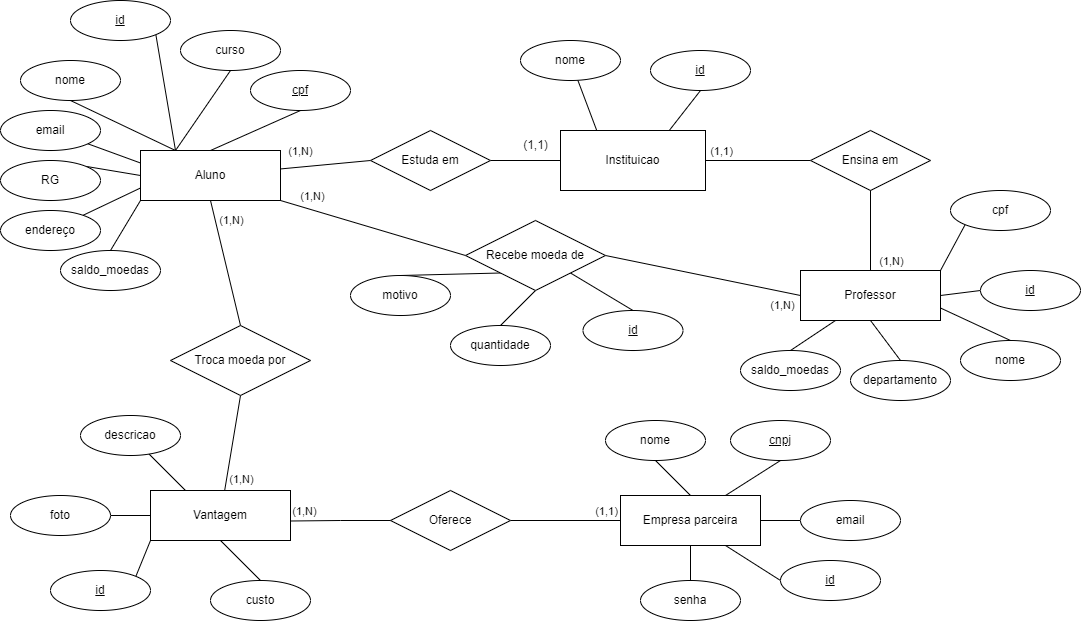

The diagram above was exported from draw.io. Its source (the exported page's mxGraphModel, read from the mxfile embedded in the PNG):
<mxGraphModel dx="1558" dy="563" grid="1" gridSize="10" guides="1" tooltips="1" connect="1" arrows="1" fold="1" page="1" pageScale="1" pageWidth="850" pageHeight="1100" math="0" shadow="0" extFonts="Permanent Marker^https://fonts.googleapis.com/css?family=Permanent+Marker">
  <root>
    <mxCell id="0" />
    <mxCell id="1" parent="0" />
    <mxCell id="44" style="edgeStyle=none;html=1;exitX=0.25;exitY=0;exitDx=0;exitDy=0;endArrow=none;endFill=0;" edge="1" parent="1" source="TQuGSjej6_T-O5j_Xf0E-1" target="TQuGSjej6_T-O5j_Xf0E-3">
      <mxGeometry relative="1" as="geometry" />
    </mxCell>
    <mxCell id="46" style="edgeStyle=none;html=1;exitX=0.75;exitY=0;exitDx=0;exitDy=0;entryX=0.5;entryY=1;entryDx=0;entryDy=0;endArrow=none;endFill=0;" edge="1" parent="1" source="TQuGSjej6_T-O5j_Xf0E-1" target="45">
      <mxGeometry relative="1" as="geometry" />
    </mxCell>
    <mxCell id="TQuGSjej6_T-O5j_Xf0E-1" value="Instituicao" style="whiteSpace=wrap;html=1;align=center;" parent="1" vertex="1">
      <mxGeometry x="330" y="280" width="145" height="60" as="geometry" />
    </mxCell>
    <mxCell id="TQuGSjej6_T-O5j_Xf0E-3" value="nome" style="ellipse;whiteSpace=wrap;html=1;align=center;" parent="1" vertex="1">
      <mxGeometry x="290" y="190" width="100" height="40" as="geometry" />
    </mxCell>
    <mxCell id="TQuGSjej6_T-O5j_Xf0E-10" style="rounded=0;orthogonalLoop=1;jettySize=auto;html=1;entryX=0;entryY=0.5;entryDx=0;entryDy=0;endArrow=none;endFill=0;" parent="1" source="TQuGSjej6_T-O5j_Xf0E-5" target="TQuGSjej6_T-O5j_Xf0E-7" edge="1">
      <mxGeometry relative="1" as="geometry" />
    </mxCell>
    <mxCell id="33" value="(1,N)" style="edgeLabel;html=1;align=center;verticalAlign=middle;resizable=0;points=[];" parent="TQuGSjej6_T-O5j_Xf0E-10" vertex="1" connectable="0">
      <mxGeometry x="-0.7563" relative="1" as="geometry">
        <mxPoint x="9" y="-17" as="offset" />
      </mxGeometry>
    </mxCell>
    <mxCell id="2" style="edgeStyle=none;html=1;exitX=0.25;exitY=0;exitDx=0;exitDy=0;entryX=0.5;entryY=1;entryDx=0;entryDy=0;endArrow=none;endFill=0;" parent="1" source="TQuGSjej6_T-O5j_Xf0E-5" target="TQuGSjej6_T-O5j_Xf0E-12" edge="1">
      <mxGeometry relative="1" as="geometry" />
    </mxCell>
    <mxCell id="3" style="edgeStyle=none;html=1;exitX=0.5;exitY=0;exitDx=0;exitDy=0;entryX=0.5;entryY=1;entryDx=0;entryDy=0;endArrow=none;endFill=0;" parent="1" source="TQuGSjej6_T-O5j_Xf0E-5" target="TQuGSjej6_T-O5j_Xf0E-24" edge="1">
      <mxGeometry relative="1" as="geometry" />
    </mxCell>
    <mxCell id="4" style="edgeStyle=none;html=1;exitX=0;exitY=0.25;exitDx=0;exitDy=0;endArrow=none;endFill=0;" parent="1" source="TQuGSjej6_T-O5j_Xf0E-5" target="TQuGSjej6_T-O5j_Xf0E-13" edge="1">
      <mxGeometry relative="1" as="geometry" />
    </mxCell>
    <mxCell id="6" style="edgeStyle=none;html=1;exitX=0;exitY=0.5;exitDx=0;exitDy=0;entryX=1;entryY=0;entryDx=0;entryDy=0;endArrow=none;endFill=0;" parent="1" source="TQuGSjej6_T-O5j_Xf0E-5" target="TQuGSjej6_T-O5j_Xf0E-15" edge="1">
      <mxGeometry relative="1" as="geometry" />
    </mxCell>
    <mxCell id="7" style="edgeStyle=none;html=1;exitX=0;exitY=0.75;exitDx=0;exitDy=0;endArrow=none;endFill=0;" parent="1" source="TQuGSjej6_T-O5j_Xf0E-5" target="TQuGSjej6_T-O5j_Xf0E-16" edge="1">
      <mxGeometry relative="1" as="geometry" />
    </mxCell>
    <mxCell id="26" style="edgeStyle=none;html=1;exitX=0;exitY=1;exitDx=0;exitDy=0;entryX=0.5;entryY=0;entryDx=0;entryDy=0;endArrow=none;endFill=0;" parent="1" source="TQuGSjej6_T-O5j_Xf0E-5" target="TQuGSjej6_T-O5j_Xf0E-37" edge="1">
      <mxGeometry relative="1" as="geometry" />
    </mxCell>
    <mxCell id="27" style="edgeStyle=none;html=1;exitX=0.5;exitY=1;exitDx=0;exitDy=0;entryX=0.5;entryY=0;entryDx=0;entryDy=0;endArrow=none;endFill=0;" parent="1" source="TQuGSjej6_T-O5j_Xf0E-5" target="TQuGSjej6_T-O5j_Xf0E-60" edge="1">
      <mxGeometry relative="1" as="geometry" />
    </mxCell>
    <mxCell id="32" value="(1,N)" style="edgeLabel;html=1;align=center;verticalAlign=middle;resizable=0;points=[];" parent="27" vertex="1" connectable="0">
      <mxGeometry x="-0.7642" y="3" relative="1" as="geometry">
        <mxPoint x="14" y="6" as="offset" />
      </mxGeometry>
    </mxCell>
    <mxCell id="28" style="edgeStyle=none;html=1;exitX=1;exitY=1;exitDx=0;exitDy=0;entryX=0;entryY=0.5;entryDx=0;entryDy=0;endArrow=none;endFill=0;" parent="1" source="TQuGSjej6_T-O5j_Xf0E-5" target="TQuGSjej6_T-O5j_Xf0E-53" edge="1">
      <mxGeometry relative="1" as="geometry" />
    </mxCell>
    <mxCell id="39" value="(1,N)" style="edgeLabel;html=1;align=center;verticalAlign=middle;resizable=0;points=[];" parent="28" vertex="1" connectable="0">
      <mxGeometry x="-0.8677" y="1" relative="1" as="geometry">
        <mxPoint x="19" y="-7" as="offset" />
      </mxGeometry>
    </mxCell>
    <mxCell id="47" style="edgeStyle=none;html=1;exitX=0.25;exitY=0;exitDx=0;exitDy=0;entryX=0.5;entryY=1;entryDx=0;entryDy=0;endArrow=none;endFill=0;" edge="1" parent="1" source="TQuGSjej6_T-O5j_Xf0E-5" target="TQuGSjej6_T-O5j_Xf0E-17">
      <mxGeometry relative="1" as="geometry" />
    </mxCell>
    <mxCell id="49" style="edgeStyle=none;html=1;exitX=0.25;exitY=0;exitDx=0;exitDy=0;entryX=1;entryY=1;entryDx=0;entryDy=0;endArrow=none;endFill=0;" edge="1" parent="1" source="TQuGSjej6_T-O5j_Xf0E-5" target="48">
      <mxGeometry relative="1" as="geometry" />
    </mxCell>
    <mxCell id="TQuGSjej6_T-O5j_Xf0E-5" value="Aluno" style="whiteSpace=wrap;html=1;align=center;" parent="1" vertex="1">
      <mxGeometry x="-90" y="300" width="140" height="50" as="geometry" />
    </mxCell>
    <mxCell id="TQuGSjej6_T-O5j_Xf0E-11" style="edgeStyle=orthogonalEdgeStyle;rounded=0;orthogonalLoop=1;jettySize=auto;html=1;entryX=0;entryY=0.5;entryDx=0;entryDy=0;endArrow=none;endFill=0;" parent="1" source="TQuGSjej6_T-O5j_Xf0E-7" target="TQuGSjej6_T-O5j_Xf0E-1" edge="1">
      <mxGeometry relative="1" as="geometry" />
    </mxCell>
    <mxCell id="TQuGSjej6_T-O5j_Xf0E-7" value="Estuda em" style="shape=rhombus;perimeter=rhombusPerimeter;whiteSpace=wrap;html=1;align=center;" parent="1" vertex="1">
      <mxGeometry x="140" y="280" width="120" height="60" as="geometry" />
    </mxCell>
    <mxCell id="TQuGSjej6_T-O5j_Xf0E-12" value="nome" style="ellipse;whiteSpace=wrap;html=1;align=center;" parent="1" vertex="1">
      <mxGeometry x="-210" y="210" width="100" height="40" as="geometry" />
    </mxCell>
    <mxCell id="TQuGSjej6_T-O5j_Xf0E-13" value="email" style="ellipse;whiteSpace=wrap;html=1;align=center;" parent="1" vertex="1">
      <mxGeometry x="-230" y="260" width="100" height="40" as="geometry" />
    </mxCell>
    <mxCell id="TQuGSjej6_T-O5j_Xf0E-15" value="RG" style="ellipse;whiteSpace=wrap;html=1;align=center;" parent="1" vertex="1">
      <mxGeometry x="-230" y="310" width="100" height="40" as="geometry" />
    </mxCell>
    <mxCell id="TQuGSjej6_T-O5j_Xf0E-16" value="endereço" style="ellipse;whiteSpace=wrap;html=1;align=center;" parent="1" vertex="1">
      <mxGeometry x="-230" y="360" width="100" height="40" as="geometry" />
    </mxCell>
    <mxCell id="TQuGSjej6_T-O5j_Xf0E-17" value="curso" style="ellipse;whiteSpace=wrap;html=1;align=center;" parent="1" vertex="1">
      <mxGeometry x="-50" y="180" width="100" height="40" as="geometry" />
    </mxCell>
    <mxCell id="TQuGSjej6_T-O5j_Xf0E-24" value="cpf" style="ellipse;whiteSpace=wrap;html=1;align=center;fontStyle=4;" parent="1" vertex="1">
      <mxGeometry x="20" y="220" width="100" height="40" as="geometry" />
    </mxCell>
    <mxCell id="TQuGSjej6_T-O5j_Xf0E-28" style="edgeStyle=orthogonalEdgeStyle;rounded=0;orthogonalLoop=1;jettySize=auto;html=1;entryX=1;entryY=0.5;entryDx=0;entryDy=0;endArrow=none;endFill=0;" parent="1" source="TQuGSjej6_T-O5j_Xf0E-25" target="TQuGSjej6_T-O5j_Xf0E-1" edge="1">
      <mxGeometry relative="1" as="geometry" />
    </mxCell>
    <mxCell id="37" value="(1,1)" style="edgeLabel;html=1;align=center;verticalAlign=middle;resizable=0;points=[];" parent="TQuGSjej6_T-O5j_Xf0E-28" vertex="1" connectable="0">
      <mxGeometry x="0.7108" y="-1" relative="1" as="geometry">
        <mxPoint y="-9" as="offset" />
      </mxGeometry>
    </mxCell>
    <mxCell id="TQuGSjej6_T-O5j_Xf0E-25" value="Ensina em" style="shape=rhombus;perimeter=rhombusPerimeter;whiteSpace=wrap;html=1;align=center;" parent="1" vertex="1">
      <mxGeometry x="580" y="280" width="120" height="60" as="geometry" />
    </mxCell>
    <mxCell id="TQuGSjej6_T-O5j_Xf0E-27" style="edgeStyle=orthogonalEdgeStyle;rounded=0;orthogonalLoop=1;jettySize=auto;html=1;entryX=0.5;entryY=1;entryDx=0;entryDy=0;endArrow=none;endFill=0;" parent="1" source="TQuGSjej6_T-O5j_Xf0E-26" target="TQuGSjej6_T-O5j_Xf0E-25" edge="1">
      <mxGeometry relative="1" as="geometry" />
    </mxCell>
    <mxCell id="36" value="(1,N)" style="edgeLabel;html=1;align=center;verticalAlign=middle;resizable=0;points=[];" parent="TQuGSjej6_T-O5j_Xf0E-27" vertex="1" connectable="0">
      <mxGeometry x="-0.6565" y="-1" relative="1" as="geometry">
        <mxPoint x="19" y="4" as="offset" />
      </mxGeometry>
    </mxCell>
    <mxCell id="21" style="edgeStyle=none;html=1;exitX=0.25;exitY=1;exitDx=0;exitDy=0;entryX=0.5;entryY=0;entryDx=0;entryDy=0;endArrow=none;endFill=0;" parent="1" source="TQuGSjej6_T-O5j_Xf0E-26" target="TQuGSjej6_T-O5j_Xf0E-40" edge="1">
      <mxGeometry relative="1" as="geometry" />
    </mxCell>
    <mxCell id="22" style="edgeStyle=none;html=1;exitX=0.5;exitY=1;exitDx=0;exitDy=0;entryX=0.5;entryY=0;entryDx=0;entryDy=0;endArrow=none;endFill=0;" parent="1" source="TQuGSjej6_T-O5j_Xf0E-26" target="TQuGSjej6_T-O5j_Xf0E-32" edge="1">
      <mxGeometry relative="1" as="geometry" />
    </mxCell>
    <mxCell id="23" style="edgeStyle=none;html=1;exitX=1;exitY=0.75;exitDx=0;exitDy=0;entryX=0.5;entryY=0;entryDx=0;entryDy=0;endArrow=none;endFill=0;" parent="1" source="TQuGSjej6_T-O5j_Xf0E-26" target="TQuGSjej6_T-O5j_Xf0E-29" edge="1">
      <mxGeometry relative="1" as="geometry" />
    </mxCell>
    <mxCell id="24" style="edgeStyle=none;html=1;exitX=1;exitY=0.5;exitDx=0;exitDy=0;entryX=0;entryY=0.5;entryDx=0;entryDy=0;endArrow=none;endFill=0;" parent="1" source="TQuGSjej6_T-O5j_Xf0E-26" target="TQuGSjej6_T-O5j_Xf0E-30" edge="1">
      <mxGeometry relative="1" as="geometry" />
    </mxCell>
    <mxCell id="53" style="edgeStyle=none;html=1;exitX=1;exitY=0;exitDx=0;exitDy=0;entryX=0;entryY=1;entryDx=0;entryDy=0;endArrow=none;endFill=0;" edge="1" parent="1" source="TQuGSjej6_T-O5j_Xf0E-26" target="52">
      <mxGeometry relative="1" as="geometry" />
    </mxCell>
    <mxCell id="TQuGSjej6_T-O5j_Xf0E-26" value="Professor" style="whiteSpace=wrap;html=1;align=center;" parent="1" vertex="1">
      <mxGeometry x="570" y="420" width="140" height="50" as="geometry" />
    </mxCell>
    <mxCell id="TQuGSjej6_T-O5j_Xf0E-29" value="nome" style="ellipse;whiteSpace=wrap;html=1;align=center;" parent="1" vertex="1">
      <mxGeometry x="730" y="490" width="100" height="40" as="geometry" />
    </mxCell>
    <mxCell id="TQuGSjej6_T-O5j_Xf0E-30" value="id" style="ellipse;whiteSpace=wrap;html=1;align=center;fontStyle=4;" parent="1" vertex="1">
      <mxGeometry x="750" y="420" width="100" height="40" as="geometry" />
    </mxCell>
    <mxCell id="TQuGSjej6_T-O5j_Xf0E-32" value="departamento" style="ellipse;whiteSpace=wrap;html=1;align=center;" parent="1" vertex="1">
      <mxGeometry x="620" y="510" width="100" height="40" as="geometry" />
    </mxCell>
    <mxCell id="TQuGSjej6_T-O5j_Xf0E-37" value="saldo_moedas" style="ellipse;whiteSpace=wrap;html=1;align=center;" parent="1" vertex="1">
      <mxGeometry x="-170" y="400" width="100" height="40" as="geometry" />
    </mxCell>
    <mxCell id="TQuGSjej6_T-O5j_Xf0E-40" value="saldo_moedas" style="ellipse;whiteSpace=wrap;html=1;align=center;" parent="1" vertex="1">
      <mxGeometry x="510" y="500" width="100" height="40" as="geometry" />
    </mxCell>
    <mxCell id="15" style="edgeStyle=none;html=1;exitX=0.25;exitY=0;exitDx=0;exitDy=0;endArrow=none;endFill=0;" parent="1" source="TQuGSjej6_T-O5j_Xf0E-51" target="TQuGSjej6_T-O5j_Xf0E-63" edge="1">
      <mxGeometry relative="1" as="geometry" />
    </mxCell>
    <mxCell id="16" style="edgeStyle=none;html=1;exitX=0;exitY=0.5;exitDx=0;exitDy=0;entryX=1;entryY=0.5;entryDx=0;entryDy=0;endArrow=none;endFill=0;" parent="1" source="TQuGSjej6_T-O5j_Xf0E-51" target="TQuGSjej6_T-O5j_Xf0E-64" edge="1">
      <mxGeometry relative="1" as="geometry" />
    </mxCell>
    <mxCell id="17" style="edgeStyle=none;html=1;exitX=0.5;exitY=1;exitDx=0;exitDy=0;entryX=0.5;entryY=0;entryDx=0;entryDy=0;endArrow=none;endFill=0;" parent="1" source="TQuGSjej6_T-O5j_Xf0E-51" target="TQuGSjej6_T-O5j_Xf0E-65" edge="1">
      <mxGeometry relative="1" as="geometry" />
    </mxCell>
    <mxCell id="43" style="edgeStyle=none;html=1;exitX=0;exitY=1;exitDx=0;exitDy=0;entryX=1;entryY=0;entryDx=0;entryDy=0;endArrow=none;endFill=0;" parent="1" source="TQuGSjej6_T-O5j_Xf0E-51" target="41" edge="1">
      <mxGeometry relative="1" as="geometry" />
    </mxCell>
    <mxCell id="TQuGSjej6_T-O5j_Xf0E-51" value="Vantagem" style="whiteSpace=wrap;html=1;align=center;" parent="1" vertex="1">
      <mxGeometry x="-80" y="640" width="140" height="50" as="geometry" />
    </mxCell>
    <mxCell id="20" style="edgeStyle=none;html=1;exitX=1;exitY=0.5;exitDx=0;exitDy=0;entryX=0;entryY=0.5;entryDx=0;entryDy=0;endArrow=none;endFill=0;" parent="1" source="TQuGSjej6_T-O5j_Xf0E-53" target="TQuGSjej6_T-O5j_Xf0E-26" edge="1">
      <mxGeometry relative="1" as="geometry" />
    </mxCell>
    <mxCell id="40" value="(1,N)" style="edgeLabel;html=1;align=center;verticalAlign=middle;resizable=0;points=[];" parent="20" vertex="1" connectable="0">
      <mxGeometry x="0.8406" y="-1" relative="1" as="geometry">
        <mxPoint x="-3" y="12" as="offset" />
      </mxGeometry>
    </mxCell>
    <mxCell id="55" style="edgeStyle=none;html=1;exitX=0;exitY=1;exitDx=0;exitDy=0;entryX=0.5;entryY=0;entryDx=0;entryDy=0;endArrow=none;endFill=0;" edge="1" parent="1" source="TQuGSjej6_T-O5j_Xf0E-53" target="54">
      <mxGeometry relative="1" as="geometry" />
    </mxCell>
    <mxCell id="57" style="edgeStyle=none;html=1;exitX=0.5;exitY=1;exitDx=0;exitDy=0;entryX=0.5;entryY=0;entryDx=0;entryDy=0;endArrow=none;endFill=0;" edge="1" parent="1" source="TQuGSjej6_T-O5j_Xf0E-53" target="56">
      <mxGeometry relative="1" as="geometry" />
    </mxCell>
    <mxCell id="59" style="edgeStyle=none;html=1;exitX=1;exitY=1;exitDx=0;exitDy=0;entryX=0.5;entryY=0;entryDx=0;entryDy=0;endArrow=none;endFill=0;" edge="1" parent="1" source="TQuGSjej6_T-O5j_Xf0E-53" target="58">
      <mxGeometry relative="1" as="geometry" />
    </mxCell>
    <mxCell id="TQuGSjej6_T-O5j_Xf0E-53" value="Recebe moeda de" style="shape=rhombus;perimeter=rhombusPerimeter;whiteSpace=wrap;html=1;align=center;" parent="1" vertex="1">
      <mxGeometry x="235" y="370" width="140" height="70" as="geometry" />
    </mxCell>
    <mxCell id="14" style="edgeStyle=none;html=1;exitX=0.5;exitY=1;exitDx=0;exitDy=0;endArrow=none;endFill=0;" parent="1" source="TQuGSjej6_T-O5j_Xf0E-60" target="TQuGSjej6_T-O5j_Xf0E-51" edge="1">
      <mxGeometry relative="1" as="geometry" />
    </mxCell>
    <mxCell id="31" value="(1,N)" style="edgeLabel;html=1;align=center;verticalAlign=middle;resizable=0;points=[];" parent="14" vertex="1" connectable="0">
      <mxGeometry x="0.7722" y="-1" relative="1" as="geometry">
        <mxPoint x="15" as="offset" />
      </mxGeometry>
    </mxCell>
    <mxCell id="TQuGSjej6_T-O5j_Xf0E-60" value="Troca moeda por" style="shape=rhombus;perimeter=rhombusPerimeter;whiteSpace=wrap;html=1;align=center;" parent="1" vertex="1">
      <mxGeometry x="-60" y="475" width="140" height="70" as="geometry" />
    </mxCell>
    <mxCell id="TQuGSjej6_T-O5j_Xf0E-63" value="descricao" style="ellipse;whiteSpace=wrap;html=1;align=center;" parent="1" vertex="1">
      <mxGeometry x="-150" y="565" width="100" height="40" as="geometry" />
    </mxCell>
    <mxCell id="TQuGSjej6_T-O5j_Xf0E-64" value="foto" style="ellipse;whiteSpace=wrap;html=1;align=center;" parent="1" vertex="1">
      <mxGeometry x="-220" y="645" width="100" height="40" as="geometry" />
    </mxCell>
    <mxCell id="TQuGSjej6_T-O5j_Xf0E-65" value="custo" style="ellipse;whiteSpace=wrap;html=1;align=center;" parent="1" vertex="1">
      <mxGeometry x="-20" y="730" width="100" height="40" as="geometry" />
    </mxCell>
    <mxCell id="TQuGSjej6_T-O5j_Xf0E-74" style="edgeStyle=orthogonalEdgeStyle;rounded=0;orthogonalLoop=1;jettySize=auto;html=1;entryX=1;entryY=0.5;entryDx=0;entryDy=0;endArrow=none;endFill=0;" parent="1" source="TQuGSjej6_T-O5j_Xf0E-72" target="TQuGSjej6_T-O5j_Xf0E-73" edge="1">
      <mxGeometry relative="1" as="geometry" />
    </mxCell>
    <mxCell id="29" value="(1,1)" style="edgeLabel;html=1;align=center;verticalAlign=middle;resizable=0;points=[];" parent="TQuGSjej6_T-O5j_Xf0E-74" vertex="1" connectable="0">
      <mxGeometry x="-0.7899" y="-2" relative="1" as="geometry">
        <mxPoint x="-3" y="-8" as="offset" />
      </mxGeometry>
    </mxCell>
    <mxCell id="TQuGSjej6_T-O5j_Xf0E-82" style="edgeStyle=orthogonalEdgeStyle;rounded=0;orthogonalLoop=1;jettySize=auto;html=1;entryX=0;entryY=0.5;entryDx=0;entryDy=0;endArrow=none;endFill=0;" parent="1" source="TQuGSjej6_T-O5j_Xf0E-72" target="TQuGSjej6_T-O5j_Xf0E-79" edge="1">
      <mxGeometry relative="1" as="geometry" />
    </mxCell>
    <mxCell id="TQuGSjej6_T-O5j_Xf0E-84" style="edgeStyle=orthogonalEdgeStyle;rounded=0;orthogonalLoop=1;jettySize=auto;html=1;entryX=0.5;entryY=0;entryDx=0;entryDy=0;endArrow=none;endFill=0;" parent="1" source="TQuGSjej6_T-O5j_Xf0E-72" target="TQuGSjej6_T-O5j_Xf0E-80" edge="1">
      <mxGeometry relative="1" as="geometry" />
    </mxCell>
    <mxCell id="18" style="edgeStyle=none;html=1;exitX=0.75;exitY=0;exitDx=0;exitDy=0;entryX=0.5;entryY=1;entryDx=0;entryDy=0;endArrow=none;endFill=0;" parent="1" source="TQuGSjej6_T-O5j_Xf0E-72" target="TQuGSjej6_T-O5j_Xf0E-78" edge="1">
      <mxGeometry relative="1" as="geometry" />
    </mxCell>
    <mxCell id="19" style="edgeStyle=none;html=1;exitX=0.5;exitY=0;exitDx=0;exitDy=0;entryX=0.5;entryY=1;entryDx=0;entryDy=0;endArrow=none;endFill=0;" parent="1" source="TQuGSjej6_T-O5j_Xf0E-72" target="TQuGSjej6_T-O5j_Xf0E-76" edge="1">
      <mxGeometry relative="1" as="geometry" />
    </mxCell>
    <mxCell id="51" style="edgeStyle=none;html=1;exitX=0.75;exitY=1;exitDx=0;exitDy=0;entryX=0;entryY=0.5;entryDx=0;entryDy=0;endArrow=none;endFill=0;" edge="1" parent="1" source="TQuGSjej6_T-O5j_Xf0E-72" target="50">
      <mxGeometry relative="1" as="geometry" />
    </mxCell>
    <mxCell id="TQuGSjej6_T-O5j_Xf0E-72" value="Empresa parceira" style="whiteSpace=wrap;html=1;align=center;" parent="1" vertex="1">
      <mxGeometry x="390" y="645" width="140" height="50" as="geometry" />
    </mxCell>
    <mxCell id="TQuGSjej6_T-O5j_Xf0E-73" value="Oferece" style="shape=rhombus;perimeter=rhombusPerimeter;whiteSpace=wrap;html=1;align=center;" parent="1" vertex="1">
      <mxGeometry x="160" y="640" width="120" height="60" as="geometry" />
    </mxCell>
    <mxCell id="TQuGSjej6_T-O5j_Xf0E-75" style="edgeStyle=orthogonalEdgeStyle;rounded=0;orthogonalLoop=1;jettySize=auto;html=1;entryX=1;entryY=0.61;entryDx=0;entryDy=0;entryPerimeter=0;endArrow=none;endFill=0;" parent="1" source="TQuGSjej6_T-O5j_Xf0E-73" target="TQuGSjej6_T-O5j_Xf0E-51" edge="1">
      <mxGeometry relative="1" as="geometry" />
    </mxCell>
    <mxCell id="30" value="(1,N)" style="edgeLabel;html=1;align=center;verticalAlign=middle;resizable=0;points=[];" parent="TQuGSjej6_T-O5j_Xf0E-75" vertex="1" connectable="0">
      <mxGeometry x="0.7244" relative="1" as="geometry">
        <mxPoint y="-10" as="offset" />
      </mxGeometry>
    </mxCell>
    <mxCell id="TQuGSjej6_T-O5j_Xf0E-76" value="nome" style="ellipse;whiteSpace=wrap;html=1;align=center;" parent="1" vertex="1">
      <mxGeometry x="375" y="570" width="100" height="40" as="geometry" />
    </mxCell>
    <mxCell id="TQuGSjej6_T-O5j_Xf0E-78" value="cnpj" style="ellipse;whiteSpace=wrap;html=1;align=center;fontStyle=4;" parent="1" vertex="1">
      <mxGeometry x="500" y="570" width="100" height="40" as="geometry" />
    </mxCell>
    <mxCell id="TQuGSjej6_T-O5j_Xf0E-79" value="email" style="ellipse;whiteSpace=wrap;html=1;align=center;" parent="1" vertex="1">
      <mxGeometry x="570" y="650" width="100" height="40" as="geometry" />
    </mxCell>
    <mxCell id="TQuGSjej6_T-O5j_Xf0E-80" value="senha" style="ellipse;whiteSpace=wrap;html=1;align=center;" parent="1" vertex="1">
      <mxGeometry x="410" y="730" width="100" height="40" as="geometry" />
    </mxCell>
    <mxCell id="34" value="(1,1)" style="text;html=1;align=center;verticalAlign=middle;resizable=0;points=[];autosize=1;strokeColor=none;fillColor=none;" parent="1" vertex="1">
      <mxGeometry x="280" y="280" width="50" height="30" as="geometry" />
    </mxCell>
    <mxCell id="41" value="&lt;u&gt;id&lt;/u&gt;" style="ellipse;whiteSpace=wrap;html=1;align=center;" parent="1" vertex="1">
      <mxGeometry x="-180" y="720" width="100" height="40" as="geometry" />
    </mxCell>
    <mxCell id="45" value="&lt;u&gt;id&lt;/u&gt;" style="ellipse;whiteSpace=wrap;html=1;align=center;" vertex="1" parent="1">
      <mxGeometry x="420" y="200" width="100" height="40" as="geometry" />
    </mxCell>
    <mxCell id="48" value="&lt;u&gt;id&lt;/u&gt;" style="ellipse;whiteSpace=wrap;html=1;align=center;" vertex="1" parent="1">
      <mxGeometry x="-160" y="150" width="100" height="40" as="geometry" />
    </mxCell>
    <mxCell id="50" value="&lt;u&gt;id&lt;/u&gt;" style="ellipse;whiteSpace=wrap;html=1;align=center;" vertex="1" parent="1">
      <mxGeometry x="550" y="710" width="100" height="40" as="geometry" />
    </mxCell>
    <mxCell id="52" value="cpf" style="ellipse;whiteSpace=wrap;html=1;align=center;" vertex="1" parent="1">
      <mxGeometry x="720" y="340" width="100" height="40" as="geometry" />
    </mxCell>
    <mxCell id="54" value="motivo" style="ellipse;whiteSpace=wrap;html=1;align=center;" vertex="1" parent="1">
      <mxGeometry x="120" y="425" width="100" height="40" as="geometry" />
    </mxCell>
    <mxCell id="56" value="quantidade" style="ellipse;whiteSpace=wrap;html=1;align=center;" vertex="1" parent="1">
      <mxGeometry x="220" y="475" width="100" height="40" as="geometry" />
    </mxCell>
    <mxCell id="58" value="&lt;u&gt;id&lt;/u&gt;" style="ellipse;whiteSpace=wrap;html=1;align=center;" vertex="1" parent="1">
      <mxGeometry x="352.5" y="460" width="100" height="40" as="geometry" />
    </mxCell>
  </root>
</mxGraphModel>